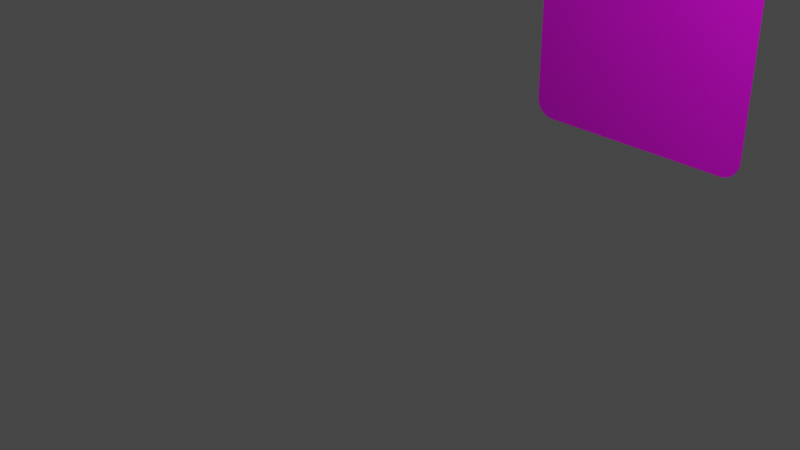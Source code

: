 # Source: PurpleCardCard.blend  (saved by Blender 2.91.10; exported with 4.5.12 LTS)
import bpy
from mathutils import Matrix  # noqa: F401  (used for matrix-valued properties, if any)

bpy.ops.wm.read_factory_settings(use_empty=True)
scene = bpy.context.scene
scene.name = 'Scene'

# ---- collections
col_collection = bpy.data.collections.new('Collection'); scene.collection.children.link(col_collection)

# ---- images (referenced by path relative to the original .blend; pixels are not part of the script)
import os
ASSET_DIR = os.environ.get("B2B_ASSET_DIR", "")  # directory of the original .blend (textures are referenced by path, not embedded)
HERE = os.path.dirname(os.path.abspath(__file__))  # packed textures are extracted next to this script under _unpacked/

def load_image(name, relpath, width, height, colorspace="sRGB"):
    """Load a texture the original file referenced (path relative to the .blend, or extracted next to this script)."""
    p = next((c for c in (os.path.join(HERE, relpath), os.path.join(ASSET_DIR, relpath)) if relpath and os.path.exists(c)), "")
    if p:
        img = bpy.data.images.load(p, check_existing=True)
        img.name = name
    else:  # same state as the original file: an image datablock whose file is absent (Cycles renders it pink)
        img = bpy.data.images.new(name, width, height)
        img.source = "FILE"
        img.filepath = "//" + (relpath or name)
    img.colorspace_settings.name = colorspace
    return img
img_card_soh_moldura_purple_png = load_image('card soh moldura purple.png', 'card soh moldura purple.png', 1024, 1024, 'sRGB')

# ---- materials (node trees are filled in below, after node groups)
mat_material_002 = bpy.data.materials.new('Material.002')
mat_material_002.use_transparent_shadow = False

# ---- material node trees
mat_material_002.use_nodes = True; mat_material_002.node_tree.nodes.clear()
_N = mat_material_002.node_tree.nodes; _L = mat_material_002.node_tree.links
n0 = _N.new('ShaderNodeOutputMaterial'); n0.name = 'Material Output'; n0.location = (300, 300)
n1 = _N.new('ShaderNodeBsdfPrincipled'); n1.name = 'Principled BSDF'; n1.location = (14, 447)
n1.distribution = 'GGX'
n1.subsurface_method = 'BURLEY'
n1.inputs[3].default_value = 1.45
n1.inputs[27].default_value = (0.0, 0.0, 0.0, 1.0)
n1.inputs[28].default_value = 1.0
n2 = _N.new('ShaderNodeTexImage'); n2.name = 'Image Texture'; n2.location = (-372, 430)
n2.image = img_card_soh_moldura_purple_png
_L.new(n1.outputs[0], n0.inputs[0])
_L.new(n2.outputs[0], n1.inputs[0])
n0.is_active_output = True

# ---- world
world_world = bpy.data.worlds.new('World'); scene.world = world_world
world_world.use_nodes = True; world_world.node_tree.nodes.clear()
_N = world_world.node_tree.nodes; _L = world_world.node_tree.links
n0 = _N.new('ShaderNodeOutputWorld'); n0.name = 'World Output'; n0.location = (300, 300)
n1 = _N.new('ShaderNodeBackground'); n1.name = 'Background'; n1.location = (10, 300)
n1.inputs[0].default_value = (0.05088, 0.05088, 0.05088, 1.0)
_L.new(n1.outputs[0], n0.inputs[0])
n0.is_active_output = True
world_world.color = (0.05088, 0.05088, 0.05088)
world_world.use_sun_shadow = False
world_world.sun_shadow_jitter_overblur = 0.0

# ---- cameras
cam_camera = bpy.data.cameras.new('Camera')
cam_camera.clip_end = 100.0
cam_camera.ortho_scale = 7.314

# ---- lights
light_light = bpy.data.lights.new('Light', 'POINT')
light_light.transmission_factor = 0.0
light_light.energy = 1000.0
light_light.shadow_soft_size = 0.1
light_light.shadow_maximum_resolution = 0.006
light_light.use_absolute_resolution = True

# ---- meshes
me_plane_002 = bpy.data.meshes.new('Plane.002')
me_plane_002.from_pydata([(-1.387, -1.039, 6.863e-09), (-1.641, -0.7841, -1.839e-08), (-1.431, -1.034, 6.438e-09), (-1.473, -1.023, 5.266e-09), (-1.513, -1.004, 3.384e-09), (-1.549, -0.9784, 8.473e-10), (-1.581, -0.9471, -2.266e-09), (-1.606, -0.9108, -5.861e-09), (-1.625, -0.8707, -9.829e-09), (-1.637, -0.8281, -1.405e-08), (1.556, -0.8026, -1.505e-08), (1.303, -1.054, 9.642e-09), (1.552, -0.8465, -1.072e-08), (1.541, -0.8891, -6.533e-09), (1.522, -0.9289, -2.609e-09), (1.497, -0.9649, 9.277e-10), (1.466, -0.9959, 3.971e-09), (1.43, -1.021, 6.429e-09), (1.39, -1.039, 8.226e-09), (1.347, -1.051, 9.308e-09), (-1.641, -0.7841, 0.0111), (-1.387, -1.039, 0.0111), (-1.637, -0.8281, 0.0111), (-1.625, -0.8707, 0.0111), (-1.606, -0.9108, 0.0111), (-1.581, -0.9471, 0.0111), (-1.549, -0.9784, 0.0111), (-1.513, -1.004, 0.0111), (-1.473, -1.023, 0.0111), (-1.431, -1.034, 0.0111), (1.303, -1.054, 0.0111), (1.556, -0.8026, 0.0111), (1.347, -1.051, 0.0111), (1.39, -1.039, 0.0111), (1.43, -1.021, 0.0111), (1.466, -0.9959, 0.0111), (1.497, -0.9649, 0.0111), (1.522, -0.9289, 0.0111), (1.541, -0.8891, 0.0111), (1.552, -0.8465, 0.0111), (-1.657, 3.13, -4.051e-07), (-1.331, 3.453, -4.369e-07), (-1.652, 3.186, -4.107e-07), (-1.638, 3.241, -4.161e-07), (-1.614, 3.293, -4.212e-07), (-1.581, 3.339, -4.257e-07), (-1.541, 3.379, -4.297e-07), (-1.495, 3.411, -4.328e-07), (-1.443, 3.435, -4.351e-07), (-1.388, 3.449, -4.365e-07), (1.22, 3.431, -4.329e-07), (1.548, 3.102, -4.002e-07), (1.277, 3.426, -4.324e-07), (1.332, 3.411, -4.308e-07), (1.384, 3.386, -4.284e-07), (1.43, 3.353, -4.251e-07), (1.471, 3.312, -4.21e-07), (1.503, 3.266, -4.164e-07), (1.528, 3.214, -4.113e-07), (1.542, 3.159, -4.058e-07), (-1.331, 3.453, 0.0111), (-1.657, 3.13, 0.0111), (-1.388, 3.449, 0.0111), (-1.443, 3.435, 0.0111), (-1.495, 3.411, 0.0111), (-1.541, 3.379, 0.0111), (-1.581, 3.339, 0.0111), (-1.614, 3.293, 0.0111), (-1.638, 3.241, 0.0111), (-1.652, 3.186, 0.0111), (1.548, 3.102, 0.0111), (1.22, 3.431, 0.0111), (1.542, 3.159, 0.0111), (1.528, 3.214, 0.0111), (1.503, 3.266, 0.0111), (1.471, 3.312, 0.0111), (1.43, 3.353, 0.0111), (1.384, 3.386, 0.0111), (1.332, 3.411, 0.0111), (1.277, 3.426, 0.0111)], [], [(0, 11, 30, 21), (40, 1, 20, 61), (20, 22, 23, 24, 25, 26, 27, 28, 29, 21, 30, 32, 33, 34, 35, 36, 37, 38, 39, 31, 70, 72, 73, 74, 75, 76, 77, 78, 79, 71, 60, 62, 63, 64, 65, 66, 67, 68, 69, 61), (50, 41, 60, 71), (10, 31, 39, 12), (12, 39, 38, 13), (13, 38, 37, 14), (14, 37, 36, 15), (15, 36, 35, 16), (16, 35, 34, 17), (17, 34, 33, 18), (18, 33, 32, 19), (19, 32, 30, 11), (20, 1, 9, 22), (22, 9, 8, 23), (23, 8, 7, 24), (24, 7, 6, 25), (25, 6, 5, 26), (26, 5, 4, 27), (27, 4, 3, 28), (28, 3, 2, 29), (29, 2, 0, 21), (10, 51, 70, 31), (40, 61, 69, 42), (42, 69, 68, 43), (43, 68, 67, 44), (44, 67, 66, 45), (45, 66, 65, 46), (46, 65, 64, 47), (47, 64, 63, 48), (48, 63, 62, 49), (49, 62, 60, 41), (70, 51, 59, 72), (72, 59, 58, 73), (73, 58, 57, 74), (74, 57, 56, 75), (75, 56, 55, 76), (76, 55, 54, 77), (77, 54, 53, 78), (78, 53, 52, 79), (79, 52, 50, 71), (0, 2, 3, 4, 5, 6, 7, 8, 9, 1, 40, 42, 43, 44, 45, 46, 47, 48, 49, 41, 50, 52, 53, 54, 55, 56, 57, 58, 59, 51, 10, 12, 13, 14, 15, 16, 17, 18, 19, 11)])
_uv = me_plane_002.uv_layers.new(name='UVMap')
_uv.uv.foreach_set('vector', [0.07916, 0.0, 0.9208, 0.0, 0.9208, 0.0, 0.07916, 0.0, 0.0, 0.9273, 0.0, 0.0563, 0.0, 0.0563, 0.0, 0.9273, 0.01579, 0.5697, 0.0159, 0.5654, 0.01625, 0.5613, 0.01682, 0.5574, 0.01759, 0.5538, 0.024, 0.547, 0.02731, 0.5462, 0.03097, 0.5456, 0.03486, 0.5452, 0.03887, 0.5451, 0.2931, 0.5449, 0.2971, 0.545, 0.301, 0.5454, 0.3046, 0.546, 0.3079, 0.5468, 0.3144, 0.5538, 0.3152, 0.5573, 0.3157, 0.5612, 0.3161, 0.5653, 0.3162, 0.5696, 0.315, 0.9526, 0.3149, 0.9581, 0.3144, 0.9635, 0.3137, 0.9685, 0.3127, 0.9731, 0.3045, 0.9819, 0.3002, 0.983, 0.2955, 0.9838, 0.2905, 0.9843, 0.2853, 0.9844, 0.04456, 0.9844, 0.03941, 0.9843, 0.03441, 0.9838, 0.02974, 0.983, 0.02552, 0.9819, 0.01716, 0.973, 0.01617, 0.9685, 0.01544, 0.9635, 0.01499, 0.9582, 0.01484, 0.9527, 0.8981, 1.0, 0.1019, 1.0, 0.1019, 1.0, 0.8981, 1.0, 1.0, 0.05642, 1.0, 0.05642, 0.9996, 0.04662, 0.9996, 0.04662, 0.9996, 0.04662, 0.9996, 0.04662, 0.9984, 0.03714, 0.9984, 0.03714, 0.9984, 0.03714, 0.9984, 0.03714, 0.9965, 0.02825, 0.9965, 0.02825, 0.9965, 0.02825, 0.9965, 0.02825, 0.9938, 0.02022, 0.9938, 0.02022, 0.9938, 0.02022, 0.9938, 0.02022, 0.9716, 0.004397, 0.9716, 0.004397, 0.9716, 0.004397, 0.9716, 0.004397, 0.9604, 0.002518, 0.9604, 0.002518, 0.9604, 0.002518, 0.9604, 0.002518, 0.9479, 0.001133, 0.9479, 0.001133, 0.9479, 0.001133, 0.9479, 0.001133, 0.9346, 0.0002855, 0.9346, 0.0002855, 0.9346, 0.0002855, 0.9346, 0.0002855, 0.9208, 0.0, 0.9208, 0.0, 0.0, 0.0563, 0.0, 0.0563, 0.0004006, 0.04652, 0.0004006, 0.04652, 0.0004006, 0.04652, 0.0004006, 0.04652, 0.00159, 0.03702, 0.00159, 0.03702, 0.00159, 0.03702, 0.00159, 0.03702, 0.003533, 0.0281, 0.003533, 0.0281, 0.003533, 0.0281, 0.003533, 0.0281, 0.00617, 0.02003, 0.00617, 0.02003, 0.00617, 0.02003, 0.00617, 0.02003, 0.02815, 0.004393, 0.02815, 0.004393, 0.02815, 0.004393, 0.02815, 0.004393, 0.03951, 0.002516, 0.03951, 0.002516, 0.03951, 0.002516, 0.03951, 0.002516, 0.05205, 0.001133, 0.05205, 0.001133, 0.05205, 0.001133, 0.05205, 0.001133, 0.06541, 0.0002853, 0.06541, 0.0002853, 0.06541, 0.0002853, 0.06541, 0.0002853, 0.07916, 0.0, 0.07916, 0.0, 1.0, 0.05642, 1.0, 0.9272, 1.0, 0.9272, 1.0, 0.05642, 0.0, 0.9273, 0.0, 0.9273, 0.0005165, 0.9399, 0.0005165, 0.9399, 0.0005165, 0.9399, 0.0005165, 0.9399, 0.00205, 0.9521, 0.00205, 0.9521, 0.00205, 0.9521, 0.00205, 0.9521, 0.004554, 0.9636, 0.004554, 0.9636, 0.004554, 0.9636, 0.004554, 0.9636, 0.007951, 0.9739, 0.007951, 0.9739, 0.007951, 0.9739, 0.007951, 0.9739, 0.03661, 0.9943, 0.03661, 0.9943, 0.03661, 0.9943, 0.03661, 0.9943, 0.05107, 0.9968, 0.05107, 0.9968, 0.05107, 0.9968, 0.05107, 0.9968, 0.06711, 0.9985, 0.06711, 0.9985, 0.06711, 0.9985, 0.06711, 0.9985, 0.08422, 0.9996, 0.08422, 0.9996, 0.08422, 0.9996, 0.08422, 0.9996, 0.1019, 1.0, 0.1019, 1.0, 1.0, 0.9272, 1.0, 0.9272, 0.9995, 0.9398, 0.9995, 0.9398, 0.9995, 0.9398, 0.9995, 0.9398, 0.9979, 0.9521, 0.9979, 0.9521, 0.9979, 0.9521, 0.9979, 0.9521, 0.9954, 0.9637, 0.9954, 0.9637, 0.9954, 0.9637, 0.9954, 0.9637, 0.992, 0.9741, 0.992, 0.9741, 0.992, 0.9741, 0.992, 0.9741, 0.9638, 0.9943, 0.9638, 0.9943, 0.9638, 0.9943, 0.9638, 0.9943, 0.9491, 0.9967, 0.9491, 0.9967, 0.9491, 0.9967, 0.9491, 0.9967, 0.933, 0.9985, 0.933, 0.9985, 0.933, 0.9985, 0.933, 0.9985, 0.9158, 0.9996, 0.9158, 0.9996, 0.9158, 0.9996, 0.9158, 0.9996, 0.8981, 1.0, 0.8981, 1.0, 0.6252, 0.5283, 0.6216, 0.5284, 0.618, 0.5287, 0.6146, 0.5292, 0.6115, 0.5298, 0.6056, 0.5353, 0.6049, 0.5381, 0.6044, 0.5412, 0.6041, 0.5445, 0.604, 0.548, 0.604, 0.9418, 0.6041, 0.9462, 0.6045, 0.9505, 0.6052, 0.9545, 0.6061, 0.9581, 0.6138, 0.9652, 0.6177, 0.966, 0.622, 0.9667, 0.6266, 0.967, 0.6314, 0.9672, 0.8778, 0.9672, 0.8826, 0.967, 0.8872, 0.9667, 0.8915, 0.966, 0.8955, 0.9652, 0.9031, 0.9581, 0.904, 0.9545, 0.9047, 0.9504, 0.9051, 0.9462, 0.9052, 0.9417, 0.9037, 0.548, 0.9036, 0.5446, 0.9033, 0.5413, 0.9028, 0.5382, 0.9021, 0.5354, 0.8961, 0.5298, 0.8931, 0.5292, 0.8897, 0.5287, 0.8862, 0.5284, 0.8825, 0.5283])
me_plane_002.materials.append(mat_material_002)
me_plane_002.use_remesh_fix_poles = True
me_plane_002.use_remesh_preserve_attributes = False
me_plane_002.use_mirror_vertex_groups = False
me_plane_002.update()

# ---- objects
ob_light = bpy.data.objects.new('Light', light_light)
ob_camera = bpy.data.objects.new('Camera', cam_camera)
ob_plane = bpy.data.objects.new('Plane', me_plane_002)

# ---- transforms, parenting, visibility, modifiers, constraints
ob_light.location = (4.076, 1.005, 5.904)
ob_light.rotation_euler = (0.6503, 0.05522, 1.866)
ob_light.lock_rotations_4d = False
ob_light.empty_display_type = 'ARROWS'
ob_light.color = (0.0, 0.0, 0.0, 0.0)
ob_light.lineart.crease_threshold = 0.0
ob_camera.location = (7.359, -6.926, 4.958)
ob_camera.rotation_euler = (1.109, 0.0, 0.8149)
ob_camera.lock_rotations_4d = False
ob_camera.empty_display_type = 'ARROWS'
ob_camera.color = (0.0, 0.0, 0.0, 0.0)
ob_camera.display_type = 'WIRE'
ob_camera.lineart.crease_threshold = 0.0
ob_plane.location = (-0.402, 4.617, 0.4077)
ob_plane.rotation_euler = (1.571, 0.0, 0.0)
ob_plane.lineart.crease_threshold = 0.0

# ---- collection membership
col_collection.objects.link(ob_light)
col_collection.objects.link(ob_camera)
col_collection.objects.link(ob_plane)

# ---- scene / render settings (as saved in the file)
scene.camera = ob_camera
scene.frame_start = 1; scene.frame_end = 250; scene.frame_set(1)
scene.render.engine = 'BLENDER_EEVEE_NEXT'
scene.cycles.use_denoising = False
scene.cycles.samples = 128
scene.cycles.sampling_pattern = 'TABULATED_SOBOL'
scene.cycles.use_adaptive_sampling = False
scene.cycles.use_light_tree = False
scene.view_settings.view_transform = 'Filmic'
bpy.context.view_layer.update()
